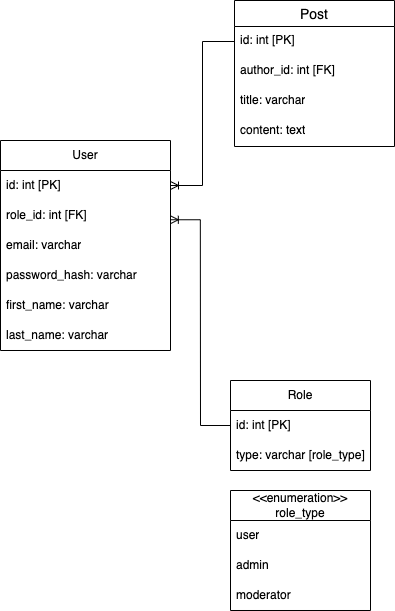

The diagram above was exported from draw.io. Its source (the exported page's mxGraphModel, read from the mxfile embedded in the PNG):
<mxGraphModel dx="1304" dy="723" grid="1" gridSize="10" guides="1" tooltips="1" connect="1" arrows="1" fold="1" page="1" pageScale="1" pageWidth="827" pageHeight="1169" background="#ffffff" math="0" shadow="0">
  <root>
    <mxCell id="0" />
    <mxCell id="1" parent="0" />
    <mxCell id="bO6Ym8Wju6ART3qVP6hG-1" value="User" style="swimlane;fontStyle=0;childLayout=stackLayout;horizontal=1;startSize=30;horizontalStack=0;resizeParent=1;resizeParentMax=0;resizeLast=0;collapsible=1;marginBottom=0;whiteSpace=wrap;html=1;" vertex="1" parent="1">
      <mxGeometry x="20" y="200" width="170" height="210" as="geometry" />
    </mxCell>
    <mxCell id="bO6Ym8Wju6ART3qVP6hG-2" value="id: int [PK]" style="text;strokeColor=none;fillColor=none;align=left;verticalAlign=middle;spacingLeft=4;spacingRight=4;overflow=hidden;points=[[0,0.5],[1,0.5]];portConstraint=eastwest;rotatable=0;whiteSpace=wrap;html=1;" vertex="1" parent="bO6Ym8Wju6ART3qVP6hG-1">
      <mxGeometry y="30" width="170" height="30" as="geometry" />
    </mxCell>
    <mxCell id="bO6Ym8Wju6ART3qVP6hG-3" value="role_id: int [FK]" style="text;strokeColor=none;fillColor=none;align=left;verticalAlign=middle;spacingLeft=4;spacingRight=4;overflow=hidden;points=[[0,0.5],[1,0.5]];portConstraint=eastwest;rotatable=0;whiteSpace=wrap;html=1;" vertex="1" parent="bO6Ym8Wju6ART3qVP6hG-1">
      <mxGeometry y="60" width="170" height="30" as="geometry" />
    </mxCell>
    <mxCell id="bO6Ym8Wju6ART3qVP6hG-9" value="email: varchar" style="text;strokeColor=none;fillColor=none;align=left;verticalAlign=middle;spacingLeft=4;spacingRight=4;overflow=hidden;points=[[0,0.5],[1,0.5]];portConstraint=eastwest;rotatable=0;whiteSpace=wrap;html=1;" vertex="1" parent="bO6Ym8Wju6ART3qVP6hG-1">
      <mxGeometry y="90" width="170" height="30" as="geometry" />
    </mxCell>
    <mxCell id="bO6Ym8Wju6ART3qVP6hG-5" value="password_hash: varchar" style="text;strokeColor=none;fillColor=none;align=left;verticalAlign=middle;spacingLeft=4;spacingRight=4;overflow=hidden;points=[[0,0.5],[1,0.5]];portConstraint=eastwest;rotatable=0;whiteSpace=wrap;html=1;" vertex="1" parent="bO6Ym8Wju6ART3qVP6hG-1">
      <mxGeometry y="120" width="170" height="30" as="geometry" />
    </mxCell>
    <mxCell id="bO6Ym8Wju6ART3qVP6hG-7" value="first_name: varchar" style="text;strokeColor=none;fillColor=none;align=left;verticalAlign=middle;spacingLeft=4;spacingRight=4;overflow=hidden;points=[[0,0.5],[1,0.5]];portConstraint=eastwest;rotatable=0;whiteSpace=wrap;html=1;" vertex="1" parent="bO6Ym8Wju6ART3qVP6hG-1">
      <mxGeometry y="150" width="170" height="30" as="geometry" />
    </mxCell>
    <mxCell id="bO6Ym8Wju6ART3qVP6hG-8" value="last_name: varchar" style="text;strokeColor=none;fillColor=none;align=left;verticalAlign=middle;spacingLeft=4;spacingRight=4;overflow=hidden;points=[[0,0.5],[1,0.5]];portConstraint=eastwest;rotatable=0;whiteSpace=wrap;html=1;" vertex="1" parent="bO6Ym8Wju6ART3qVP6hG-1">
      <mxGeometry y="180" width="170" height="30" as="geometry" />
    </mxCell>
    <mxCell id="bO6Ym8Wju6ART3qVP6hG-10" value="Role" style="swimlane;fontStyle=0;childLayout=stackLayout;horizontal=1;startSize=30;horizontalStack=0;resizeParent=1;resizeParentMax=0;resizeLast=0;collapsible=1;marginBottom=0;whiteSpace=wrap;html=1;" vertex="1" parent="1">
      <mxGeometry x="250" y="440" width="140" height="90" as="geometry" />
    </mxCell>
    <mxCell id="bO6Ym8Wju6ART3qVP6hG-11" value="id: int [PK]" style="text;strokeColor=none;fillColor=none;align=left;verticalAlign=middle;spacingLeft=4;spacingRight=4;overflow=hidden;points=[[0,0.5],[1,0.5]];portConstraint=eastwest;rotatable=0;whiteSpace=wrap;html=1;" vertex="1" parent="bO6Ym8Wju6ART3qVP6hG-10">
      <mxGeometry y="30" width="140" height="30" as="geometry" />
    </mxCell>
    <mxCell id="bO6Ym8Wju6ART3qVP6hG-12" value="type: varchar [role_type]" style="text;strokeColor=none;fillColor=none;align=left;verticalAlign=middle;spacingLeft=4;spacingRight=4;overflow=hidden;points=[[0,0.5],[1,0.5]];portConstraint=eastwest;rotatable=0;whiteSpace=wrap;html=1;" vertex="1" parent="bO6Ym8Wju6ART3qVP6hG-10">
      <mxGeometry y="60" width="140" height="30" as="geometry" />
    </mxCell>
    <mxCell id="bO6Ym8Wju6ART3qVP6hG-14" value="&amp;lt;&amp;lt;enumeration&amp;gt;&amp;gt;&lt;br&gt;role_type" style="swimlane;fontStyle=0;childLayout=stackLayout;horizontal=1;startSize=30;horizontalStack=0;resizeParent=1;resizeParentMax=0;resizeLast=0;collapsible=1;marginBottom=0;whiteSpace=wrap;html=1;" vertex="1" parent="1">
      <mxGeometry x="250" y="550" width="140" height="120" as="geometry" />
    </mxCell>
    <mxCell id="bO6Ym8Wju6ART3qVP6hG-15" value="user" style="text;strokeColor=none;fillColor=none;align=left;verticalAlign=middle;spacingLeft=4;spacingRight=4;overflow=hidden;points=[[0,0.5],[1,0.5]];portConstraint=eastwest;rotatable=0;whiteSpace=wrap;html=1;" vertex="1" parent="bO6Ym8Wju6ART3qVP6hG-14">
      <mxGeometry y="30" width="140" height="30" as="geometry" />
    </mxCell>
    <mxCell id="bO6Ym8Wju6ART3qVP6hG-16" value="admin" style="text;strokeColor=none;fillColor=none;align=left;verticalAlign=middle;spacingLeft=4;spacingRight=4;overflow=hidden;points=[[0,0.5],[1,0.5]];portConstraint=eastwest;rotatable=0;whiteSpace=wrap;html=1;" vertex="1" parent="bO6Ym8Wju6ART3qVP6hG-14">
      <mxGeometry y="60" width="140" height="30" as="geometry" />
    </mxCell>
    <mxCell id="bO6Ym8Wju6ART3qVP6hG-18" value="moderator" style="text;strokeColor=none;fillColor=none;align=left;verticalAlign=middle;spacingLeft=4;spacingRight=4;overflow=hidden;points=[[0,0.5],[1,0.5]];portConstraint=eastwest;rotatable=0;whiteSpace=wrap;html=1;" vertex="1" parent="bO6Ym8Wju6ART3qVP6hG-14">
      <mxGeometry y="90" width="140" height="30" as="geometry" />
    </mxCell>
    <mxCell id="bO6Ym8Wju6ART3qVP6hG-19" value="" style="edgeStyle=entityRelationEdgeStyle;fontSize=12;html=1;endArrow=ERoneToMany;rounded=0;entryX=0.999;entryY=0.642;entryDx=0;entryDy=0;entryPerimeter=0;exitX=0;exitY=0.5;exitDx=0;exitDy=0;" edge="1" parent="1" source="bO6Ym8Wju6ART3qVP6hG-11" target="bO6Ym8Wju6ART3qVP6hG-3">
      <mxGeometry width="100" height="100" relative="1" as="geometry">
        <mxPoint x="290.17" y="466.72" as="sourcePoint" />
        <mxPoint x="229.99999999999994" y="250.0000000000001" as="targetPoint" />
        <Array as="points">
          <mxPoint x="240.17000000000002" y="256.72" />
          <mxPoint x="260" y="380" />
          <mxPoint x="270" y="370" />
          <mxPoint x="280.17" y="410" />
          <mxPoint x="240.17000000000002" y="261.72" />
          <mxPoint x="350.17" y="290" />
          <mxPoint x="300.17" y="300" />
          <mxPoint x="270.17" y="250" />
        </Array>
      </mxGeometry>
    </mxCell>
    <mxCell id="bO6Ym8Wju6ART3qVP6hG-21" value="Post" style="swimlane;fontStyle=0;childLayout=stackLayout;horizontal=1;startSize=26;horizontalStack=0;resizeParent=1;resizeParentMax=0;resizeLast=0;collapsible=1;marginBottom=0;align=center;fontSize=14;" vertex="1" parent="1">
      <mxGeometry x="254" y="60" width="160" height="146" as="geometry" />
    </mxCell>
    <mxCell id="bO6Ym8Wju6ART3qVP6hG-22" value="id: int [PK]" style="text;strokeColor=none;fillColor=none;spacingLeft=4;spacingRight=4;overflow=hidden;rotatable=0;points=[[0,0.5],[1,0.5]];portConstraint=eastwest;fontSize=12;whiteSpace=wrap;html=1;" vertex="1" parent="bO6Ym8Wju6ART3qVP6hG-21">
      <mxGeometry y="26" width="160" height="30" as="geometry" />
    </mxCell>
    <mxCell id="bO6Ym8Wju6ART3qVP6hG-25" value="author_id: int [FK]" style="text;strokeColor=none;fillColor=none;spacingLeft=4;spacingRight=4;overflow=hidden;rotatable=0;points=[[0,0.5],[1,0.5]];portConstraint=eastwest;fontSize=12;whiteSpace=wrap;html=1;" vertex="1" parent="bO6Ym8Wju6ART3qVP6hG-21">
      <mxGeometry y="56" width="160" height="30" as="geometry" />
    </mxCell>
    <mxCell id="bO6Ym8Wju6ART3qVP6hG-23" value="title: varchar" style="text;strokeColor=none;fillColor=none;spacingLeft=4;spacingRight=4;overflow=hidden;rotatable=0;points=[[0,0.5],[1,0.5]];portConstraint=eastwest;fontSize=12;whiteSpace=wrap;html=1;" vertex="1" parent="bO6Ym8Wju6ART3qVP6hG-21">
      <mxGeometry y="86" width="160" height="30" as="geometry" />
    </mxCell>
    <mxCell id="bO6Ym8Wju6ART3qVP6hG-24" value="content: text" style="text;strokeColor=none;fillColor=none;spacingLeft=4;spacingRight=4;overflow=hidden;rotatable=0;points=[[0,0.5],[1,0.5]];portConstraint=eastwest;fontSize=12;whiteSpace=wrap;html=1;" vertex="1" parent="bO6Ym8Wju6ART3qVP6hG-21">
      <mxGeometry y="116" width="160" height="30" as="geometry" />
    </mxCell>
    <mxCell id="bO6Ym8Wju6ART3qVP6hG-26" value="" style="fontSize=12;html=1;endArrow=ERoneToMany;rounded=0;exitX=0;exitY=0.5;exitDx=0;exitDy=0;entryX=1;entryY=0.5;entryDx=0;entryDy=0;edgeStyle=orthogonalEdgeStyle;" edge="1" parent="1" source="bO6Ym8Wju6ART3qVP6hG-22" target="bO6Ym8Wju6ART3qVP6hG-2">
      <mxGeometry width="100" height="100" relative="1" as="geometry">
        <mxPoint x="340" y="320" as="sourcePoint" />
        <mxPoint x="440" y="220" as="targetPoint" />
      </mxGeometry>
    </mxCell>
  </root>
</mxGraphModel>